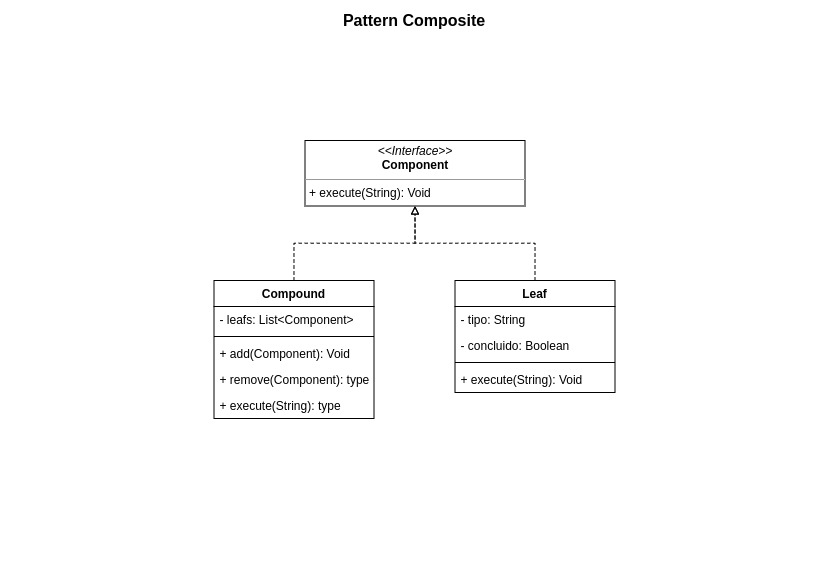

The diagram above was exported from draw.io. Its source (the exported page's mxGraphModel, read from the mxfile embedded in the PNG):
<mxGraphModel dx="1021" dy="534" grid="1" gridSize="10" guides="1" tooltips="1" connect="1" arrows="1" fold="1" page="1" pageScale="1" pageWidth="827" pageHeight="583" math="0" shadow="0">
  <root>
    <mxCell id="0" />
    <mxCell id="1" parent="0" />
    <mxCell id="rvlrQMNOuexmrZNeJxD_-19" style="edgeStyle=orthogonalEdgeStyle;rounded=0;orthogonalLoop=1;jettySize=auto;html=1;endArrow=block;endFill=0;dashed=1;" parent="1" source="rvlrQMNOuexmrZNeJxD_-1" target="rvlrQMNOuexmrZNeJxD_-5" edge="1">
      <mxGeometry relative="1" as="geometry" />
    </mxCell>
    <mxCell id="rvlrQMNOuexmrZNeJxD_-1" value="Compound" style="swimlane;fontStyle=1;align=center;verticalAlign=top;childLayout=stackLayout;horizontal=1;startSize=26;horizontalStack=0;resizeParent=1;resizeParentMax=0;resizeLast=0;collapsible=1;marginBottom=0;" parent="1" vertex="1">
      <mxGeometry x="213.5" y="280" width="160" height="138" as="geometry" />
    </mxCell>
    <mxCell id="rvlrQMNOuexmrZNeJxD_-20" value="- leafs: List&lt;Component&gt;" style="text;strokeColor=none;fillColor=none;align=left;verticalAlign=top;spacingLeft=4;spacingRight=4;overflow=hidden;rotatable=0;points=[[0,0.5],[1,0.5]];portConstraint=eastwest;" parent="rvlrQMNOuexmrZNeJxD_-1" vertex="1">
      <mxGeometry y="26" width="160" height="26" as="geometry" />
    </mxCell>
    <mxCell id="rvlrQMNOuexmrZNeJxD_-3" value="" style="line;strokeWidth=1;fillColor=none;align=left;verticalAlign=middle;spacingTop=-1;spacingLeft=3;spacingRight=3;rotatable=0;labelPosition=right;points=[];portConstraint=eastwest;" parent="rvlrQMNOuexmrZNeJxD_-1" vertex="1">
      <mxGeometry y="52" width="160" height="8" as="geometry" />
    </mxCell>
    <mxCell id="Ip06tSmYdxdcfwy7SkIz-7" value="+ add(Component): Void" style="text;strokeColor=none;fillColor=none;align=left;verticalAlign=top;spacingLeft=4;spacingRight=4;overflow=hidden;rotatable=0;points=[[0,0.5],[1,0.5]];portConstraint=eastwest;" vertex="1" parent="rvlrQMNOuexmrZNeJxD_-1">
      <mxGeometry y="60" width="160" height="26" as="geometry" />
    </mxCell>
    <mxCell id="Ip06tSmYdxdcfwy7SkIz-8" value="+ remove(Component): type" style="text;strokeColor=none;fillColor=none;align=left;verticalAlign=top;spacingLeft=4;spacingRight=4;overflow=hidden;rotatable=0;points=[[0,0.5],[1,0.5]];portConstraint=eastwest;" vertex="1" parent="rvlrQMNOuexmrZNeJxD_-1">
      <mxGeometry y="86" width="160" height="26" as="geometry" />
    </mxCell>
    <mxCell id="rvlrQMNOuexmrZNeJxD_-4" value="+ execute(String): type" style="text;strokeColor=none;fillColor=none;align=left;verticalAlign=top;spacingLeft=4;spacingRight=4;overflow=hidden;rotatable=0;points=[[0,0.5],[1,0.5]];portConstraint=eastwest;" parent="rvlrQMNOuexmrZNeJxD_-1" vertex="1">
      <mxGeometry y="112" width="160" height="26" as="geometry" />
    </mxCell>
    <mxCell id="rvlrQMNOuexmrZNeJxD_-5" value="&lt;p style=&quot;margin:0px;margin-top:4px;text-align:center;&quot;&gt;&lt;i&gt;&amp;lt;&amp;lt;Interface&amp;gt;&amp;gt;&lt;/i&gt;&lt;br&gt;&lt;b&gt;Component&lt;/b&gt;&lt;/p&gt;&lt;hr size=&quot;1&quot;&gt;&lt;p style=&quot;margin:0px;margin-left:4px;&quot;&gt;&lt;/p&gt;&lt;p style=&quot;margin:0px;margin-left:4px;&quot;&gt;+ execute(String): Void&lt;br&gt;&lt;/p&gt;" style="verticalAlign=top;align=left;overflow=fill;fontSize=12;fontFamily=Helvetica;html=1;" parent="1" vertex="1">
      <mxGeometry x="304.5" y="140" width="220" height="65.5" as="geometry" />
    </mxCell>
    <mxCell id="nEPoNWtrPR9lLRhijJWB-1" value="Pattern Composite" style="text;html=1;strokeColor=none;fillColor=none;align=center;verticalAlign=middle;whiteSpace=wrap;rounded=0;fontStyle=1;fontSize=16;" parent="1" vertex="1">
      <mxGeometry x="331" width="166" height="40" as="geometry" />
    </mxCell>
    <mxCell id="Ip06tSmYdxdcfwy7SkIz-6" style="edgeStyle=orthogonalEdgeStyle;rounded=0;orthogonalLoop=1;jettySize=auto;html=1;entryX=0.5;entryY=1;entryDx=0;entryDy=0;dashed=1;endArrow=block;endFill=0;exitX=0.5;exitY=0;exitDx=0;exitDy=0;" edge="1" parent="1" source="Ip06tSmYdxdcfwy7SkIz-1" target="rvlrQMNOuexmrZNeJxD_-5">
      <mxGeometry relative="1" as="geometry" />
    </mxCell>
    <mxCell id="Ip06tSmYdxdcfwy7SkIz-1" value="Leaf" style="swimlane;fontStyle=1;align=center;verticalAlign=top;childLayout=stackLayout;horizontal=1;startSize=26;horizontalStack=0;resizeParent=1;resizeParentMax=0;resizeLast=0;collapsible=1;marginBottom=0;" vertex="1" parent="1">
      <mxGeometry x="454.5" y="280" width="160" height="112" as="geometry" />
    </mxCell>
    <mxCell id="Ip06tSmYdxdcfwy7SkIz-2" value="- tipo: String" style="text;strokeColor=none;fillColor=none;align=left;verticalAlign=top;spacingLeft=4;spacingRight=4;overflow=hidden;rotatable=0;points=[[0,0.5],[1,0.5]];portConstraint=eastwest;" vertex="1" parent="Ip06tSmYdxdcfwy7SkIz-1">
      <mxGeometry y="26" width="160" height="26" as="geometry" />
    </mxCell>
    <mxCell id="Ip06tSmYdxdcfwy7SkIz-3" value="- concluido: Boolean" style="text;strokeColor=none;fillColor=none;align=left;verticalAlign=top;spacingLeft=4;spacingRight=4;overflow=hidden;rotatable=0;points=[[0,0.5],[1,0.5]];portConstraint=eastwest;" vertex="1" parent="Ip06tSmYdxdcfwy7SkIz-1">
      <mxGeometry y="52" width="160" height="26" as="geometry" />
    </mxCell>
    <mxCell id="Ip06tSmYdxdcfwy7SkIz-4" value="" style="line;strokeWidth=1;fillColor=none;align=left;verticalAlign=middle;spacingTop=-1;spacingLeft=3;spacingRight=3;rotatable=0;labelPosition=right;points=[];portConstraint=eastwest;" vertex="1" parent="Ip06tSmYdxdcfwy7SkIz-1">
      <mxGeometry y="78" width="160" height="8" as="geometry" />
    </mxCell>
    <mxCell id="Ip06tSmYdxdcfwy7SkIz-5" value="+ execute(String): Void" style="text;strokeColor=none;fillColor=none;align=left;verticalAlign=top;spacingLeft=4;spacingRight=4;overflow=hidden;rotatable=0;points=[[0,0.5],[1,0.5]];portConstraint=eastwest;" vertex="1" parent="Ip06tSmYdxdcfwy7SkIz-1">
      <mxGeometry y="86" width="160" height="26" as="geometry" />
    </mxCell>
  </root>
</mxGraphModel>